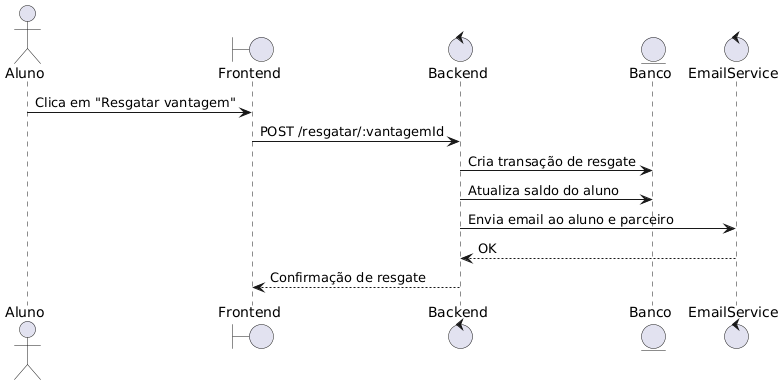

The diagram above was rendered by PlantUML. Its source (embedded in the PNG):
@startuml
' Resgate de Vantagem (Aluno)

actor Aluno
boundary Frontend
control Backend
entity Banco
control EmailService

Aluno -> Frontend : Clica em "Resgatar vantagem"
Frontend -> Backend : POST /resgatar/:vantagemId
Backend -> Banco : Cria transação de resgate
Backend -> Banco : Atualiza saldo do aluno
Backend -> EmailService : Envia email ao aluno e parceiro
EmailService --> Backend : OK
Backend --> Frontend : Confirmação de resgate
@enduml